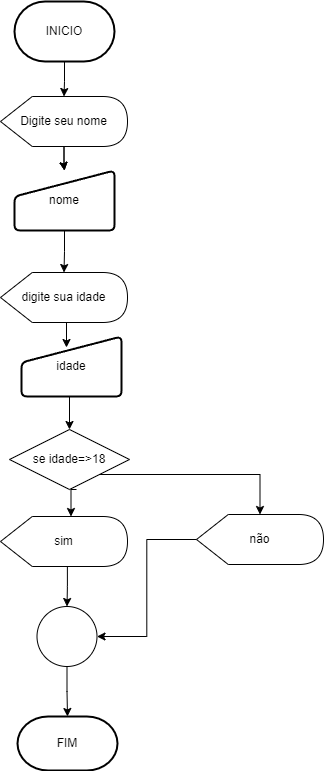

The diagram above was exported from draw.io. Its source (the exported page's mxGraphModel, read from the mxfile embedded in the PNG):
<mxGraphModel dx="364" dy="965" grid="0" gridSize="10" guides="1" tooltips="1" connect="1" arrows="1" fold="1" page="0" pageScale="1" pageWidth="827" pageHeight="1169" math="0" shadow="0">
  <root>
    <mxCell id="0" />
    <mxCell id="1" parent="0" />
    <mxCell id="v1KkdP33B0AxdVF2OqGd-11" style="edgeStyle=orthogonalEdgeStyle;rounded=0;orthogonalLoop=1;jettySize=auto;html=1;" edge="1" parent="1" source="G7BiQXEZGD7P7cXf-exS-1" target="v1KkdP33B0AxdVF2OqGd-4">
      <mxGeometry relative="1" as="geometry" />
    </mxCell>
    <mxCell id="G7BiQXEZGD7P7cXf-exS-1" value="&lt;font style=&quot;vertical-align: inherit;&quot;&gt;&lt;font style=&quot;vertical-align: inherit;&quot;&gt;INICIO&lt;/font&gt;&lt;/font&gt;" style="strokeWidth=2;html=1;shape=mxgraph.flowchart.terminator;whiteSpace=wrap;" parent="1" vertex="1">
      <mxGeometry x="167" y="-99" width="100" height="60" as="geometry" />
    </mxCell>
    <mxCell id="G7BiQXEZGD7P7cXf-exS-2" value="&lt;font style=&quot;vertical-align: inherit;&quot;&gt;&lt;font style=&quot;vertical-align: inherit;&quot;&gt;FIM&lt;/font&gt;&lt;/font&gt;" style="strokeWidth=2;html=1;shape=mxgraph.flowchart.terminator;whiteSpace=wrap;" parent="1" vertex="1">
      <mxGeometry x="170" y="616" width="100" height="54" as="geometry" />
    </mxCell>
    <mxCell id="G7BiQXEZGD7P7cXf-exS-41" style="edgeStyle=none;curved=1;rounded=0;orthogonalLoop=1;jettySize=auto;html=1;exitX=0.5;exitY=1;exitDx=0;exitDy=0;fontSize=12;startSize=8;endSize=8;" parent="1" edge="1">
      <mxGeometry relative="1" as="geometry">
        <mxPoint x="220" y="109" as="sourcePoint" />
        <mxPoint x="220" y="109" as="targetPoint" />
      </mxGeometry>
    </mxCell>
    <mxCell id="v1KkdP33B0AxdVF2OqGd-15" style="edgeStyle=orthogonalEdgeStyle;rounded=0;orthogonalLoop=1;jettySize=auto;html=1;exitX=0.5;exitY=1;exitDx=0;exitDy=0;" edge="1" parent="1" source="v1KkdP33B0AxdVF2OqGd-1" target="v1KkdP33B0AxdVF2OqGd-6">
      <mxGeometry relative="1" as="geometry" />
    </mxCell>
    <mxCell id="v1KkdP33B0AxdVF2OqGd-1" value="nome" style="html=1;strokeWidth=2;shape=manualInput;whiteSpace=wrap;rounded=1;size=26;arcSize=11;" vertex="1" parent="1">
      <mxGeometry x="167" y="70" width="100" height="60" as="geometry" />
    </mxCell>
    <mxCell id="v1KkdP33B0AxdVF2OqGd-12" style="edgeStyle=orthogonalEdgeStyle;rounded=0;orthogonalLoop=1;jettySize=auto;html=1;" edge="1" parent="1" source="v1KkdP33B0AxdVF2OqGd-4" target="v1KkdP33B0AxdVF2OqGd-1">
      <mxGeometry relative="1" as="geometry" />
    </mxCell>
    <mxCell id="v1KkdP33B0AxdVF2OqGd-14" style="edgeStyle=orthogonalEdgeStyle;rounded=0;orthogonalLoop=1;jettySize=auto;html=1;" edge="1" parent="1" source="v1KkdP33B0AxdVF2OqGd-4" target="v1KkdP33B0AxdVF2OqGd-1">
      <mxGeometry relative="1" as="geometry" />
    </mxCell>
    <mxCell id="v1KkdP33B0AxdVF2OqGd-4" value="Digite seu nome" style="shape=display;whiteSpace=wrap;html=1;" vertex="1" parent="1">
      <mxGeometry x="153" y="-4" width="127" height="50" as="geometry" />
    </mxCell>
    <mxCell id="v1KkdP33B0AxdVF2OqGd-17" style="edgeStyle=orthogonalEdgeStyle;rounded=0;orthogonalLoop=1;jettySize=auto;html=1;exitX=0.5;exitY=1;exitDx=0;exitDy=0;" edge="1" parent="1">
      <mxGeometry relative="1" as="geometry">
        <mxPoint x="229" y="389" as="sourcePoint" />
        <mxPoint x="223.5" y="416" as="targetPoint" />
      </mxGeometry>
    </mxCell>
    <mxCell id="v1KkdP33B0AxdVF2OqGd-18" style="edgeStyle=orthogonalEdgeStyle;rounded=0;orthogonalLoop=1;jettySize=auto;html=1;exitX=1;exitY=1;exitDx=0;exitDy=0;" edge="1" parent="1" source="v1KkdP33B0AxdVF2OqGd-5" target="v1KkdP33B0AxdVF2OqGd-9">
      <mxGeometry relative="1" as="geometry" />
    </mxCell>
    <mxCell id="v1KkdP33B0AxdVF2OqGd-5" value="se idade=&amp;gt;18" style="shape=rhombus;perimeter=rhombusPerimeter;whiteSpace=wrap;html=1;align=center;" vertex="1" parent="1">
      <mxGeometry x="162" y="329" width="120" height="60" as="geometry" />
    </mxCell>
    <mxCell id="v1KkdP33B0AxdVF2OqGd-16" style="edgeStyle=orthogonalEdgeStyle;rounded=0;orthogonalLoop=1;jettySize=auto;html=1;exitX=0;exitY=0;exitDx=66.875;exitDy=50;exitPerimeter=0;" edge="1" parent="1">
      <mxGeometry relative="1" as="geometry">
        <mxPoint x="221.875" y="222" as="sourcePoint" />
        <mxPoint x="219" y="247" as="targetPoint" />
      </mxGeometry>
    </mxCell>
    <mxCell id="v1KkdP33B0AxdVF2OqGd-6" value="digite sua idade" style="shape=display;whiteSpace=wrap;html=1;" vertex="1" parent="1">
      <mxGeometry x="153" y="172" width="127" height="50" as="geometry" />
    </mxCell>
    <mxCell id="v1KkdP33B0AxdVF2OqGd-19" style="edgeStyle=orthogonalEdgeStyle;rounded=0;orthogonalLoop=1;jettySize=auto;html=1;exitX=0;exitY=0;exitDx=66.875;exitDy=50;exitPerimeter=0;" edge="1" parent="1" source="v1KkdP33B0AxdVF2OqGd-8" target="v1KkdP33B0AxdVF2OqGd-10">
      <mxGeometry relative="1" as="geometry" />
    </mxCell>
    <mxCell id="v1KkdP33B0AxdVF2OqGd-8" value="sim" style="shape=display;whiteSpace=wrap;html=1;" vertex="1" parent="1">
      <mxGeometry x="153" y="416" width="127" height="50" as="geometry" />
    </mxCell>
    <mxCell id="v1KkdP33B0AxdVF2OqGd-9" value="não" style="shape=display;whiteSpace=wrap;html=1;" vertex="1" parent="1">
      <mxGeometry x="349" y="414" width="127" height="50" as="geometry" />
    </mxCell>
    <mxCell id="v1KkdP33B0AxdVF2OqGd-23" style="edgeStyle=orthogonalEdgeStyle;rounded=0;orthogonalLoop=1;jettySize=auto;html=1;exitX=0.5;exitY=1;exitDx=0;exitDy=0;exitPerimeter=0;" edge="1" parent="1" source="v1KkdP33B0AxdVF2OqGd-10" target="G7BiQXEZGD7P7cXf-exS-2">
      <mxGeometry relative="1" as="geometry" />
    </mxCell>
    <mxCell id="v1KkdP33B0AxdVF2OqGd-10" value="" style="verticalLabelPosition=bottom;verticalAlign=top;html=1;shape=mxgraph.flowchart.on-page_reference;" vertex="1" parent="1">
      <mxGeometry x="189.5" y="506" width="60" height="60" as="geometry" />
    </mxCell>
    <mxCell id="v1KkdP33B0AxdVF2OqGd-20" style="edgeStyle=orthogonalEdgeStyle;rounded=0;orthogonalLoop=1;jettySize=auto;html=1;entryX=1;entryY=0.5;entryDx=0;entryDy=0;entryPerimeter=0;" edge="1" parent="1" source="v1KkdP33B0AxdVF2OqGd-9" target="v1KkdP33B0AxdVF2OqGd-10">
      <mxGeometry relative="1" as="geometry" />
    </mxCell>
    <mxCell id="v1KkdP33B0AxdVF2OqGd-48" style="edgeStyle=orthogonalEdgeStyle;rounded=0;orthogonalLoop=1;jettySize=auto;html=1;exitX=0.5;exitY=1;exitDx=0;exitDy=0;entryX=0.5;entryY=0;entryDx=0;entryDy=0;" edge="1" parent="1" source="v1KkdP33B0AxdVF2OqGd-25" target="v1KkdP33B0AxdVF2OqGd-5">
      <mxGeometry relative="1" as="geometry" />
    </mxCell>
    <mxCell id="v1KkdP33B0AxdVF2OqGd-25" value="idade" style="html=1;strokeWidth=2;shape=manualInput;whiteSpace=wrap;rounded=1;size=26;arcSize=11;" vertex="1" parent="1">
      <mxGeometry x="174" y="236" width="100" height="60" as="geometry" />
    </mxCell>
  </root>
</mxGraphModel>